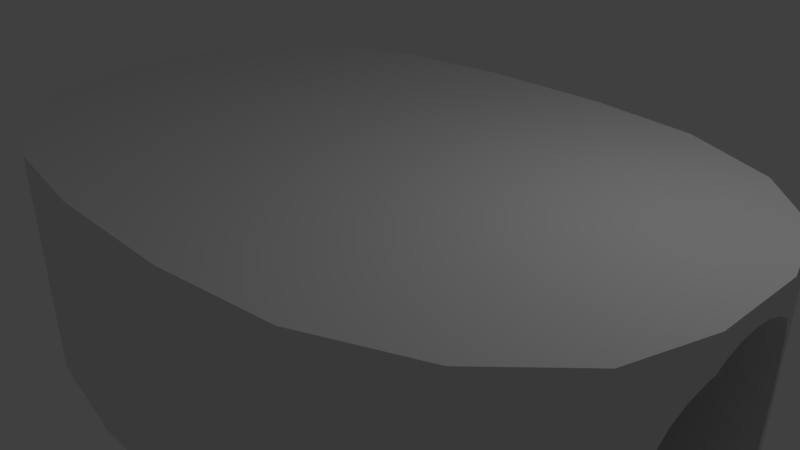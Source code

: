 # Source: sensor_jumper.blend  (saved by Blender 2.79.0; exported with 4.5.12 LTS)
import bpy
from mathutils import Matrix  # noqa: F401  (used for matrix-valued properties, if any)

bpy.ops.wm.read_factory_settings(use_empty=True)
scene = bpy.context.scene
scene.name = 'Scene'

# ---- collections
col_collection_1 = bpy.data.collections.new('Collection 1'); scene.collection.children.link(col_collection_1)
col_collection_2 = bpy.data.collections.new('Collection 2'); scene.collection.children.link(col_collection_2)
col_collection_2.hide_render = True
col_collection_2.hide_viewport = True
col_collection_3 = bpy.data.collections.new('Collection 3'); scene.collection.children.link(col_collection_3)
col_collection_3.hide_render = True
col_collection_3.hide_viewport = True
col_collection_4 = bpy.data.collections.new('Collection 4'); scene.collection.children.link(col_collection_4)
col_collection_4.hide_render = True
col_collection_4.hide_viewport = True
col_collection_5 = bpy.data.collections.new('Collection 5'); scene.collection.children.link(col_collection_5)
col_collection_5.hide_render = True
col_collection_5.hide_viewport = True

# ---- materials (node trees are filled in below, after node groups)
mat_material = bpy.data.materials.new('Material')
mat_material.alpha_threshold = 0.0
mat_material.use_transparent_shadow = False
mat_material.roughness = 0.5
mat_material.line_color = (0.0, 0.0, 0.0, 1.0)

# ---- material node trees

# ---- world
world_world = bpy.data.worlds.new('World'); scene.world = world_world
world_world.color = (0.05088, 0.05088, 0.05088)
world_world.use_sun_shadow = False
world_world.sun_shadow_jitter_overblur = 0.0
world_world.cycles.sampling_method = 'MANUAL'

# ---- cameras
cam_camera = bpy.data.cameras.new('Camera')
cam_camera.clip_end = 100.0
cam_camera.lens = 35.0
cam_camera.sensor_width = 32.0
cam_camera.sensor_height = 18.0
cam_camera.ortho_scale = 7.314
cam_camera.dof.focus_distance = 0.0
cam_camera.dof.aperture_fstop = 128.0

# ---- lights
light_lamp = bpy.data.lights.new('Lamp', 'POINT')
light_lamp.transmission_factor = 0.0
light_lamp.cutoff_distance = 30.0
light_lamp.energy = 100.0
light_lamp.shadow_buffer_clip_start = 1.001
light_lamp.shadow_soft_size = 0.1
light_lamp.shadow_maximum_resolution = 0.006
light_lamp.use_absolute_resolution = True

# ---- meshes
me_cylinder_001 = bpy.data.meshes.new('Cylinder.001')
me_cylinder_001.from_pydata([(1.2, 2.707, 0.08313), (1.2, 0.5085, 0.4425), (1.2, 2.54, 0.2207), (1.2, 2.063, 0.3372), (1.2, 1.35, 0.4152), (1.2, -0.5085, 0.4425), (1.2, -2.707, 0.08313), (1.2, -1.35, 0.4152), (1.2, -2.063, 0.3372), (1.2, -2.54, 0.2207), (1.2, -2.707, -0.08313), (1.2, -0.5085, -0.4425), (1.2, -2.54, -0.2207), (1.2, -2.063, -0.3372), (1.2, -1.35, -0.4152), (1.2, 0.5085, -0.4425), (1.2, 2.707, -0.08313), (1.2, 1.35, -0.4152), (1.2, 2.063, -0.3372), (1.2, 2.54, -0.2207), (-1.2, 0.5085, 0.4425), (-1.2, 2.707, 0.08313), (-1.2, 1.35, 0.4152), (-1.2, 2.063, 0.3372), (-1.2, 2.54, 0.2207), (-1.2, -2.707, 0.08313), (-1.2, -0.5085, 0.4425), (-1.2, -2.54, 0.2207), (-1.2, -2.063, 0.3372), (-1.2, -1.35, 0.4152), (-1.2, -0.5085, -0.4425), (-1.2, -2.707, -0.08313), (-1.2, -1.35, -0.4152), (-1.2, -2.063, -0.3372), (-1.2, -2.54, -0.2207), (-1.2, 2.707, -0.08313), (-1.2, 0.5085, -0.4425), (-1.2, 2.54, -0.2207), (-1.2, 2.063, -0.3372), (-1.2, 1.35, -0.4152), (0.8566, -0.5085, -0.4425), (0.8566, -0.5085, 0.4425), (0.8315, -0.5556, -0.441), (0.8315, -0.5556, 0.441), (0.0, 1.0, -0.4265), (0.0, 1.0, 0.4265), (-0.1951, 0.9808, -0.4272), (-0.1951, 0.9808, 0.4272), (-0.3827, 0.9239, -0.429), (-0.3827, 0.9239, 0.429), (-0.9239, -0.3827, -0.4425), (-0.9239, -0.3827, 0.4425), (-0.8566, -0.5085, -0.4425), (-0.8566, -0.5085, 0.4425), (-0.8315, -0.5556, -0.441), (-0.8315, -0.5556, 0.441), (-0.9808, -0.1951, -0.4425), (-0.9808, -0.1951, 0.4425), (-0.7071, -0.7071, 0.4361), (-0.7071, -0.7071, -0.4361), (-0.1951, -0.9808, 0.4272), (-0.1951, -0.9808, -0.4272), (-3.258e-07, -1.0, 0.4265), (-3.258e-07, -1.0, -0.4265), (-0.3827, -0.9239, 0.429), (-0.3827, -0.9239, -0.429), (0.9808, 0.1951, -0.4425), (0.9808, 0.1951, 0.4425), (0.5556, 0.8315, -0.432), (0.5556, 0.8315, 0.432), (1.0, 7.55e-08, -0.4425), (1.0, 7.55e-08, 0.4425), (0.9239, 0.3827, -0.4425), (0.9239, 0.3827, 0.4425), (0.1951, -0.9808, -0.4272), (0.1951, -0.9808, 0.4272), (-0.7071, 0.7071, -0.4361), (-0.7071, 0.7071, 0.4361), (-0.5556, 0.8315, -0.432), (-0.5556, 0.8315, 0.432), (-0.8315, 0.5556, -0.441), (-0.8315, 0.5556, 0.441), (0.9808, -0.1951, -0.4425), (0.9808, -0.1951, 0.4425), (0.5556, -0.8315, -0.432), (0.5556, -0.8315, 0.432), (0.7071, -0.7071, -0.4361), (0.7071, -0.7071, 0.4361), (0.9239, -0.3827, -0.4425), (0.9239, -0.3827, 0.4425), (-1.0, 9.656e-07, -0.4425), (-1.0, 9.656e-07, 0.4425), (-0.5556, -0.8315, 0.432), (-0.5556, -0.8315, -0.432), (-0.9808, 0.1951, -0.4425), (-0.9808, 0.1951, 0.4425), (0.7071, 0.7071, -0.4361), (0.7071, 0.7071, 0.4361), (0.3827, -0.9239, -0.429), (0.3827, -0.9239, 0.429), (0.8315, 0.5556, -0.441), (0.8315, 0.5556, 0.441), (0.8566, 0.5085, -0.4425), (0.8566, 0.5085, 0.4425), (-0.9239, 0.3827, -0.4425), (-0.9239, 0.3827, 0.4425), (-0.8566, 0.5085, -0.4425), (-0.8566, 0.5085, 0.4425), (0.3827, 0.9239, -0.429), (0.3827, 0.9239, 0.429), (0.1951, 0.9808, -0.4272), (0.1951, 0.9808, 0.4272)], [], [(21, 0, 16, 35), (0, 2, 3, 4, 1, 5, 7, 8, 9, 6, 10, 12, 13, 14, 11, 15, 17, 18, 19, 16), (11, 40, 88, 82, 70, 66, 72, 102, 15), (20, 22, 23, 24, 21, 35, 37, 38, 39, 36, 30, 32, 33, 34, 31, 25, 27, 28, 29, 26), (6, 25, 31, 10), (0, 21, 24, 2), (2, 24, 23, 3), (3, 23, 22, 4), (4, 22, 20, 107, 81, 77, 79, 49, 47, 45, 111, 109, 69, 97, 101, 103, 1), (5, 41, 43, 87, 85, 99, 75, 62, 60, 64, 92, 58, 55, 53, 26, 29, 7), (7, 29, 28, 8), (8, 28, 27, 9), (9, 27, 25, 6), (10, 31, 34, 12), (12, 34, 33, 13), (13, 33, 32, 14), (14, 32, 30, 52, 54, 59, 93, 65, 61, 63, 74, 98, 84, 86, 42, 40, 11), (15, 102, 100, 96, 68, 108, 110, 44, 46, 48, 78, 76, 80, 106, 36, 39, 17), (17, 39, 38, 18), (18, 38, 37, 19), (19, 37, 35, 16), (1, 103, 73, 67, 71, 83, 89, 41, 5), (82, 83, 71, 70), (86, 87, 43, 42), (42, 43, 41, 89, 88, 40), (94, 95, 91, 90), (66, 67, 73, 72), (70, 71, 67, 66), (100, 101, 97, 96), (44, 45, 47, 46), (61, 60, 62, 63), (80, 81, 107, 105, 104, 106), (63, 62, 75, 74), (46, 47, 49, 48), (96, 97, 69, 68), (93, 92, 64, 65), (53, 51, 57, 91, 95, 105, 107, 20, 26), (68, 69, 109, 108), (84, 85, 87, 86), (78, 79, 77, 76), (104, 105, 95, 94), (98, 99, 85, 84), (59, 58, 92, 93), (50, 51, 53, 55, 54, 52), (110, 111, 45, 44), (72, 73, 103, 101, 100, 102), (90, 91, 57, 56), (88, 89, 83, 82), (65, 64, 60, 61), (48, 49, 79, 78), (108, 109, 111, 110), (74, 75, 99, 98), (56, 57, 51, 50), (76, 77, 81, 80), (54, 55, 58, 59), (106, 104, 94, 90, 56, 50, 52, 30, 36)])
me_cylinder_001.materials.append(mat_material)
me_cylinder_001.use_remesh_preserve_volume = False
me_cylinder_001.use_remesh_preserve_attributes = False
me_cylinder_001.use_mirror_vertex_groups = False
me_cylinder_001.update()
me_cube_001 = bpy.data.meshes.new('Cube.001')
me_cube_001.from_pydata([(1.0, 1.0, -1.0), (1.0, -1.0, -1.0), (-1.0, -1.0, -1.0), (-1.0, 1.0, -1.0), (1.0, 1.0, 1.0), (1.0, -1.0, 1.0), (-1.0, -1.0, 1.0), (-1.0, 1.0, 1.0)], [], [(0, 1, 2, 3), (4, 7, 6, 5), (0, 4, 5, 1), (1, 5, 6, 2), (2, 6, 7, 3), (4, 0, 3, 7)])
me_cube_001.materials.append(mat_material)
me_cube_001.use_remesh_preserve_volume = False
me_cube_001.use_remesh_preserve_attributes = False
me_cube_001.use_mirror_vertex_groups = False
me_cube_001.update()
me_cube_002 = bpy.data.meshes.new('Cube.002')
me_cube_002.from_pydata([(1.0, 1.0, -1.0), (1.0, -1.0, -1.0), (-1.0, -1.0, -1.0), (-1.0, 1.0, -1.0), (1.0, 1.0, 1.0), (1.0, -1.0, 1.0), (-1.0, -1.0, 1.0), (-1.0, 1.0, 1.0)], [], [(0, 1, 2, 3), (4, 7, 6, 5), (0, 4, 5, 1), (1, 5, 6, 2), (2, 6, 7, 3), (4, 0, 3, 7)])
me_cube_002.materials.append(mat_material)
me_cube_002.use_remesh_preserve_volume = False
me_cube_002.use_remesh_preserve_attributes = False
me_cube_002.use_mirror_vertex_groups = False
me_cube_002.update()
me_cube_005 = bpy.data.meshes.new('Cube.005')
me_cube_005.from_pydata([(0.1879, 1.0, -1.0), (1.0, 0.1879, -1.0), (0.4986, 0.9382, -1.0), (0.7621, 0.7621, -1.0), (0.9382, 0.4986, -1.0), (1.0, -0.1879, -1.0), (0.1879, -1.0, -1.0), (0.9382, -0.4986, -1.0), (0.7621, -0.7621, -1.0), (0.4986, -0.9382, -1.0), (-0.1879, -1.0, -1.0), (-1.0, -0.1879, -1.0), (-0.4986, -0.9382, -1.0), (-0.7621, -0.7621, -1.0), (-0.9382, -0.4986, -1.0), (-1.0, 0.1879, -1.0), (-0.1879, 1.0, -1.0), (-0.9382, 0.4986, -1.0), (-0.7621, 0.7621, -1.0), (-0.4986, 0.9382, -1.0), (1.0, 0.1879, 1.0), (0.1879, 1.0, 1.0), (0.9382, 0.4986, 1.0), (0.7621, 0.7621, 1.0), (0.4986, 0.9382, 1.0), (0.1879, -1.0, 1.0), (1.0, -0.1879, 1.0), (0.4986, -0.9382, 1.0), (0.7621, -0.7621, 1.0), (0.9382, -0.4986, 1.0), (-1.0, -0.1879, 1.0), (-0.1879, -1.0, 1.0), (-0.9382, -0.4986, 1.0), (-0.7621, -0.7621, 1.0), (-0.4986, -0.9382, 1.0), (-0.1879, 1.0, 1.0), (-1.0, 0.1879, 1.0), (-0.4986, 0.9382, 1.0), (-0.7621, 0.7621, 1.0), (-0.9382, 0.4986, 1.0)], [], [(21, 0, 16, 35), (0, 2, 3, 4, 1, 5, 7, 8, 9, 6, 10, 12, 13, 14, 11, 15, 17, 18, 19, 16), (11, 30, 36, 15), (20, 22, 23, 24, 21, 35, 37, 38, 39, 36, 30, 32, 33, 34, 31, 25, 27, 28, 29, 26), (6, 25, 31, 10), (0, 21, 24, 2), (2, 24, 23, 3), (3, 23, 22, 4), (4, 22, 20, 1), (5, 26, 29, 7), (7, 29, 28, 8), (8, 28, 27, 9), (9, 27, 25, 6), (10, 31, 34, 12), (12, 34, 33, 13), (13, 33, 32, 14), (14, 32, 30, 11), (15, 36, 39, 17), (17, 39, 38, 18), (18, 38, 37, 19), (19, 37, 35, 16), (1, 20, 26, 5)])
me_cube_005.materials.append(mat_material)
me_cube_005.use_remesh_preserve_volume = False
me_cube_005.use_remesh_preserve_attributes = False
me_cube_005.use_mirror_vertex_groups = False
me_cube_005.update()
me_cube_004 = bpy.data.meshes.new('Cube.004')
me_cube_004.from_pydata([(0.1879, 1.0, -1.0), (1.0, 0.1879, -1.0), (0.4986, 0.9382, -1.0), (0.7621, 0.7621, -1.0), (0.9382, 0.4986, -1.0), (1.0, -0.1879, -1.0), (0.1879, -1.0, -1.0), (0.9382, -0.4986, -1.0), (0.7621, -0.7621, -1.0), (0.4986, -0.9382, -1.0), (-0.1879, -1.0, -1.0), (-1.0, -0.1879, -1.0), (-0.4986, -0.9382, -1.0), (-0.7621, -0.7621, -1.0), (-0.9382, -0.4986, -1.0), (-1.0, 0.1879, -1.0), (-0.1879, 1.0, -1.0), (-0.9382, 0.4986, -1.0), (-0.7621, 0.7621, -1.0), (-0.4986, 0.9382, -1.0), (1.0, 0.1879, 1.0), (0.1879, 1.0, 1.0), (0.9382, 0.4986, 1.0), (0.7621, 0.7621, 1.0), (0.4986, 0.9382, 1.0), (0.1879, -1.0, 1.0), (1.0, -0.1879, 1.0), (0.4986, -0.9382, 1.0), (0.7621, -0.7621, 1.0), (0.9382, -0.4986, 1.0), (-1.0, -0.1879, 1.0), (-0.1879, -1.0, 1.0), (-0.9382, -0.4986, 1.0), (-0.7621, -0.7621, 1.0), (-0.4986, -0.9382, 1.0), (-0.1879, 1.0, 1.0), (-1.0, 0.1879, 1.0), (-0.4986, 0.9382, 1.0), (-0.7621, 0.7621, 1.0), (-0.9382, 0.4986, 1.0)], [], [(21, 0, 16, 35), (0, 2, 3, 4, 1, 5, 7, 8, 9, 6, 10, 12, 13, 14, 11, 15, 17, 18, 19, 16), (11, 30, 36, 15), (20, 22, 23, 24, 21, 35, 37, 38, 39, 36, 30, 32, 33, 34, 31, 25, 27, 28, 29, 26), (6, 25, 31, 10), (0, 21, 24, 2), (2, 24, 23, 3), (3, 23, 22, 4), (4, 22, 20, 1), (5, 26, 29, 7), (7, 29, 28, 8), (8, 28, 27, 9), (9, 27, 25, 6), (10, 31, 34, 12), (12, 34, 33, 13), (13, 33, 32, 14), (14, 32, 30, 11), (15, 36, 39, 17), (17, 39, 38, 18), (18, 38, 37, 19), (19, 37, 35, 16), (1, 20, 26, 5)])
me_cube_004.materials.append(mat_material)
me_cube_004.use_remesh_preserve_volume = False
me_cube_004.use_remesh_preserve_attributes = False
me_cube_004.use_mirror_vertex_groups = False
me_cube_004.update()

# ---- objects
ob_cylinder_001 = bpy.data.objects.new('Cylinder.001', me_cylinder_001)
ob_lamp = bpy.data.objects.new('Lamp', light_lamp)
ob_camera = bpy.data.objects.new('Camera', cam_camera)
ob_cube_001 = bpy.data.objects.new('Cube.001', me_cube_001)
ob_cube_002 = bpy.data.objects.new('Cube.002', me_cube_002)
ob_cube_004 = bpy.data.objects.new('Cube.004', me_cube_005)
ob_cube_003 = bpy.data.objects.new('Cube.003', me_cube_004)

# ---- transforms, parenting, visibility, modifiers, constraints
ob_cylinder_001.location = (0.0, 0.0, 0.0)
ob_cylinder_001.rotation_euler = (-0.0, 1.571, 0.0)
ob_cylinder_001.scale = (1.25, 1.25, 11.3)
ob_cylinder_001.lineart.crease_threshold = 0.0
ob_lamp.location = (4.076, 1.005, 5.904)
ob_lamp.rotation_euler = (0.6503, 0.05522, 1.866)
ob_lamp.lock_rotations_4d = False
ob_lamp.empty_display_type = 'ARROWS'
ob_lamp.color = (0.0, 0.0, 0.0, 0.0)
ob_lamp.lineart.crease_threshold = 0.0
ob_camera.location = (7.481, -6.508, 5.344)
ob_camera.rotation_euler = (1.109, 0.0, 0.8149)
ob_camera.lock_rotations_4d = False
ob_camera.empty_display_type = 'ARROWS'
ob_camera.color = (0.0, 0.0, 0.0, 0.0)
ob_camera.display_type = 'WIRE'
ob_camera.lineart.crease_threshold = 0.0
ob_cube_001.location = (0.0, 0.0, 0.0)
ob_cube_001.scale = (5.0, 5.0, 1.5)
ob_cube_001.lock_rotations_4d = False
ob_cube_001.empty_display_type = 'ARROWS'
ob_cube_001.lineart.crease_threshold = 0.0
ob_cube_002.location = (0.0, 0.0, 0.0)
ob_cube_002.scale = (5.0, 3.0, 1.5)
ob_cube_002.lock_rotations_4d = False
ob_cube_002.empty_display_type = 'ARROWS'
ob_cube_002.lineart.crease_threshold = 0.0
ob_cube_004.location = (0.0, 0.0, 0.0)
ob_cube_004.scale = (5.0, 3.384, 1.5)
ob_cube_004.lock_rotations_4d = False
ob_cube_004.empty_display_type = 'ARROWS'
ob_cube_004.lineart.crease_threshold = 0.0
ob_cube_003.location = (0.0, 0.0, 0.0)
ob_cube_003.scale = (5.0, 3.0, 1.5)
ob_cube_003.lock_rotations_4d = False
ob_cube_003.empty_display_type = 'ARROWS'
ob_cube_003.lineart.crease_threshold = 0.0

# ---- collection membership
col_collection_1.objects.link(ob_cylinder_001)
col_collection_1.objects.link(ob_lamp)
col_collection_1.objects.link(ob_camera)
col_collection_2.objects.link(ob_cube_001)
col_collection_3.objects.link(ob_cube_002)
col_collection_4.objects.link(ob_cube_004)
col_collection_5.objects.link(ob_cube_003)

# ---- scene / render settings (as saved in the file)
scene.camera = ob_camera
scene.frame_start = 1; scene.frame_end = 250; scene.frame_set(1)
scene.render.engine = 'BLENDER_EEVEE_NEXT'
scene.render.resolution_percentage = 50
scene.render.dither_intensity = 0.0
scene.cycles.use_denoising = False
scene.cycles.samples = 128
scene.cycles.sampling_pattern = 'TABULATED_SOBOL'
scene.cycles.use_adaptive_sampling = False
scene.cycles.use_light_tree = False
scene.cycles.blur_glossy = 0.0
scene.cycles.sample_clamp_indirect = 0.0
scene.view_settings.view_transform = 'Standard'
bpy.context.view_layer.update()
